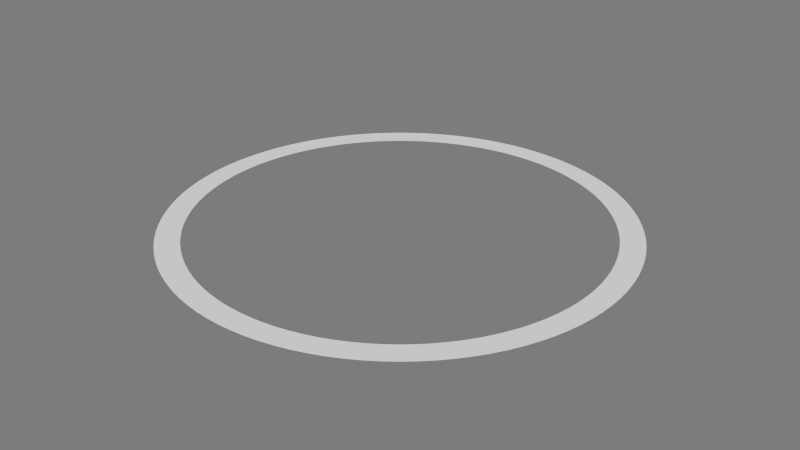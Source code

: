 # Source: circle-wave.blend  (saved by Blender 2.74.0; exported with 4.5.12 LTS)
import bpy
from mathutils import Matrix  # noqa: F401  (used for matrix-valued properties, if any)

bpy.ops.wm.read_factory_settings(use_empty=True)
scene = bpy.context.scene
scene.name = 'Circle_Wave'

# ---- collections
col_collection_1 = bpy.data.collections.new('Collection 1'); scene.collection.children.link(col_collection_1)

# ---- materials (node trees are filled in below, after node groups)
mat_b0b0b0 = bpy.data.materials.new('b0b0b0')
mat_b0b0b0.alpha_threshold = 0.0
mat_b0b0b0.use_transparent_shadow = False
mat_b0b0b0.diffuse_color = (0.6902, 0.6902, 0.6902, 1.0)
mat_b0b0b0.specular_color = (0.01992, 0.01992, 0.01992)
mat_b0b0b0.roughness = 0.5

# ---- material node trees

# ---- world
world_world = bpy.data.worlds.new('World'); scene.world = world_world
world_world.color = (0.2, 0.2, 0.2)
world_world.use_sun_shadow = False
world_world.sun_shadow_jitter_overblur = 0.0
world_world.cycles.sampling_method = 'MANUAL'
world_world.cycles.sample_map_resolution = 256

# ---- meshes
me_cylinder1 = bpy.data.meshes.new('Cylinder1')
me_cylinder1.from_pydata([(4.932e-19, -0.4475, 0.5), (0.02818, -0.4466, 0.5), (0.05607, -0.444, 0.5), (0.08377, -0.4395, 0.5), (0.1113, -0.4334, 0.5), (0.1383, -0.4255, 0.5), (0.1648, -0.416, 0.5), (0.1906, -0.4048, 0.5), (0.2156, -0.3921, 0.5), (0.2397, -0.3779, 0.5), (0.263, -0.362, 0.5), (0.2853, -0.3448, 0.5), (0.3063, -0.3262, 0.5), (0.3262, -0.3063, 0.5), (0.3448, -0.2853, 0.5), (0.362, -0.263, 0.5), (0.3779, -0.2397, 0.5), (0.3921, -0.2156, 0.5), (0.4048, -0.1906, 0.5), (0.416, -0.1648, 0.5), (0.4255, -0.1383, 0.5), (0.4334, -0.1113, 0.5), (0.4395, -0.08377, 0.5), (0.444, -0.05607, 0.5), (0.4466, -0.02818, 0.5), (0.4475, -1.304e-18, 0.5), (0.4466, 0.02818, 0.5), (0.444, 0.05607, 0.5), (0.4395, 0.08377, 0.5), (0.4334, 0.1113, 0.5), (0.4255, 0.1383, 0.5), (0.416, 0.1648, 0.5), (0.4048, 0.1906, 0.5), (0.3921, 0.2156, 0.5), (0.3779, 0.2397, 0.5), (0.362, 0.263, 0.5), (0.3448, 0.2853, 0.5), (0.3262, 0.3063, 0.5), (0.3063, 0.3262, 0.5), (0.2853, 0.3448, 0.5), (0.263, 0.362, 0.5), (0.2397, 0.3779, 0.5), (0.2156, 0.3921, 0.5), (0.1906, 0.4048, 0.5), (0.1648, 0.416, 0.5), (0.1383, 0.4255, 0.5), (0.1113, 0.4334, 0.5), (0.08377, 0.4395, 0.5), (0.05607, 0.444, 0.5), (0.02818, 0.4466, 0.5), (4.932e-19, 0.4475, 0.5), (-0.02818, 0.4466, 0.5), (-0.05607, 0.444, 0.5), (-0.08377, 0.4395, 0.5), (-0.1113, 0.4334, 0.5), (-0.1383, 0.4255, 0.5), (-0.1648, 0.416, 0.5), (-0.1906, 0.4048, 0.5), (-0.2156, 0.3921, 0.5), (-0.2397, 0.3779, 0.5), (-0.263, 0.362, 0.5), (-0.2853, 0.3448, 0.5), (-0.3063, 0.3262, 0.5), (-0.3262, 0.3063, 0.5), (-0.3448, 0.2853, 0.5), (-0.362, 0.263, 0.5), (-0.3779, 0.2397, 0.5), (-0.3921, 0.2156, 0.5), (-0.4048, 0.1906, 0.5), (-0.416, 0.1648, 0.5), (-0.4255, 0.1383, 0.5), (-0.4334, 0.1113, 0.5), (-0.4395, 0.08377, 0.5), (-0.444, 0.05607, 0.5), (-0.4466, 0.02818, 0.5), (-0.4475, -1.304e-18, 0.5), (-0.4466, -0.02818, 0.5), (-0.444, -0.05607, 0.5), (-0.4395, -0.08377, 0.5), (-0.4334, -0.1113, 0.5), (-0.4255, -0.1383, 0.5), (-0.416, -0.1648, 0.5), (-0.4048, -0.1906, 0.5), (-0.3921, -0.2156, 0.5), (-0.3779, -0.2397, 0.5), (-0.362, -0.263, 0.5), (-0.3448, -0.2853, 0.5), (-0.3262, -0.3063, 0.5), (-0.3063, -0.3262, 0.5), (-0.2853, -0.3448, 0.5), (-0.263, -0.362, 0.5), (-0.2397, -0.3779, 0.5), (-0.2156, -0.3921, 0.5), (-0.1906, -0.4048, 0.5), (-0.1648, -0.416, 0.5), (-0.1383, -0.4255, 0.5), (-0.1113, -0.4334, 0.5), (-0.08377, -0.4395, 0.5), (-0.05607, -0.444, 0.5), (-0.02818, -0.4466, 0.5), (0.0, -0.5, 0.5), (0.0314, -0.499, 0.5), (0.0627, -0.4961, 0.5), (0.0937, -0.4911, 0.5), (0.1243, -0.4843, 0.5), (0.1545, -0.4755, 0.5), (0.1841, -0.4649, 0.5), (0.2129, -0.4524, 0.5), (0.2409, -0.4382, 0.5), (0.2679, -0.4222, 0.5), (0.2939, -0.4045, 0.5), (0.3187, -0.3853, 0.5), (0.3423, -0.3645, 0.5), (0.3645, -0.3423, 0.5), (0.3853, -0.3187, 0.5), (0.4045, -0.2939, 0.5), (0.4222, -0.2679, 0.5), (0.4382, -0.2409, 0.5), (0.4524, -0.2129, 0.5), (0.4649, -0.1841, 0.5), (0.4755, -0.1545, 0.5), (0.4843, -0.1243, 0.5), (0.4911, -0.0937, 0.5), (0.4961, -0.0627, 0.5), (0.499, -0.0314, 0.5), (0.5, 0.0, 0.5), (0.499, 0.0314, 0.5), (0.4961, 0.0627, 0.5), (0.4911, 0.0937, 0.5), (0.4843, 0.1243, 0.5), (0.4755, 0.1545, 0.5), (0.4649, 0.1841, 0.5), (0.4524, 0.2129, 0.5), (0.4382, 0.2409, 0.5), (0.4222, 0.2679, 0.5), (0.4045, 0.2939, 0.5), (0.3853, 0.3187, 0.5), (0.3645, 0.3423, 0.5), (0.3423, 0.3645, 0.5), (0.3187, 0.3853, 0.5), (0.2939, 0.4045, 0.5), (0.2679, 0.4222, 0.5), (0.2409, 0.4382, 0.5), (0.2129, 0.4524, 0.5), (0.1841, 0.4649, 0.5), (0.1545, 0.4755, 0.5), (0.1243, 0.4843, 0.5), (0.0937, 0.4911, 0.5), (0.0627, 0.4961, 0.5), (0.0314, 0.499, 0.5), (0.0, 0.5, 0.5), (-0.0314, 0.499, 0.5), (-0.0627, 0.4961, 0.5), (-0.0937, 0.4911, 0.5), (-0.1243, 0.4843, 0.5), (-0.1545, 0.4755, 0.5), (-0.1841, 0.4649, 0.5), (-0.2129, 0.4524, 0.5), (-0.2409, 0.4382, 0.5), (-0.2679, 0.4222, 0.5), (-0.2939, 0.4045, 0.5), (-0.3187, 0.3853, 0.5), (-0.3423, 0.3645, 0.5), (-0.3645, 0.3423, 0.5), (-0.3853, 0.3187, 0.5), (-0.4045, 0.2939, 0.5), (-0.4222, 0.2679, 0.5), (-0.4382, 0.2409, 0.5), (-0.4524, 0.2129, 0.5), (-0.4649, 0.1841, 0.5), (-0.4755, 0.1545, 0.5), (-0.4843, 0.1243, 0.5), (-0.4911, 0.0937, 0.5), (-0.4961, 0.0627, 0.5), (-0.499, 0.0314, 0.5), (-0.5, 0.0, 0.5), (-0.499, -0.0314, 0.5), (-0.4961, -0.0627, 0.5), (-0.4911, -0.0937, 0.5), (-0.4843, -0.1243, 0.5), (-0.4755, -0.1545, 0.5), (-0.4649, -0.1841, 0.5), (-0.4524, -0.2129, 0.5), (-0.4382, -0.2409, 0.5), (-0.4222, -0.2679, 0.5), (-0.4045, -0.2939, 0.5), (-0.3853, -0.3187, 0.5), (-0.3645, -0.3423, 0.5), (-0.3423, -0.3645, 0.5), (-0.3187, -0.3853, 0.5), (-0.2939, -0.4045, 0.5), (-0.2679, -0.4222, 0.5), (-0.2409, -0.4382, 0.5), (-0.2129, -0.4524, 0.5), (-0.1841, -0.4649, 0.5), (-0.1545, -0.4755, 0.5), (-0.1243, -0.4843, 0.5), (-0.0937, -0.4911, 0.5), (-0.0627, -0.4961, 0.5), (-0.0314, -0.499, 0.5)], [], [(100, 101, 1, 0), (101, 102, 2, 1), (102, 103, 3, 2), (103, 104, 4, 3), (104, 105, 5, 4), (105, 106, 6, 5), (106, 107, 7, 6), (107, 108, 8, 7), (108, 109, 9, 8), (109, 110, 10, 9), (110, 111, 11, 10), (111, 112, 12, 11), (112, 113, 13, 12), (113, 114, 14, 13), (114, 115, 15, 14), (115, 116, 16, 15), (116, 117, 17, 16), (117, 118, 18, 17), (118, 119, 19, 18), (119, 120, 20, 19), (120, 121, 21, 20), (121, 122, 22, 21), (122, 123, 23, 22), (123, 124, 24, 23), (124, 125, 25, 24), (125, 126, 26, 25), (126, 127, 27, 26), (127, 128, 28, 27), (128, 129, 29, 28), (129, 130, 30, 29), (130, 131, 31, 30), (131, 132, 32, 31), (132, 133, 33, 32), (133, 134, 34, 33), (134, 135, 35, 34), (135, 136, 36, 35), (136, 137, 37, 36), (137, 138, 38, 37), (138, 139, 39, 38), (139, 140, 40, 39), (140, 141, 41, 40), (141, 142, 42, 41), (142, 143, 43, 42), (143, 144, 44, 43), (144, 145, 45, 44), (145, 146, 46, 45), (146, 147, 47, 46), (147, 148, 48, 47), (148, 149, 49, 48), (149, 150, 50, 49), (150, 151, 51, 50), (151, 152, 52, 51), (152, 153, 53, 52), (153, 154, 54, 53), (154, 155, 55, 54), (155, 156, 56, 55), (156, 157, 57, 56), (157, 158, 58, 57), (158, 159, 59, 58), (159, 160, 60, 59), (160, 161, 61, 60), (161, 162, 62, 61), (162, 163, 63, 62), (163, 164, 64, 63), (164, 165, 65, 64), (165, 166, 66, 65), (166, 167, 67, 66), (167, 168, 68, 67), (168, 169, 69, 68), (169, 170, 70, 69), (170, 171, 71, 70), (171, 172, 72, 71), (172, 173, 73, 72), (173, 174, 74, 73), (174, 175, 75, 74), (175, 176, 76, 75), (176, 177, 77, 76), (177, 178, 78, 77), (178, 179, 79, 78), (179, 180, 80, 79), (180, 181, 81, 80), (181, 182, 82, 81), (182, 183, 83, 82), (183, 184, 84, 83), (184, 185, 85, 84), (185, 186, 86, 85), (186, 187, 87, 86), (187, 188, 88, 87), (188, 189, 89, 88), (189, 190, 90, 89), (190, 191, 91, 90), (191, 192, 92, 91), (192, 193, 93, 92), (193, 194, 94, 93), (194, 195, 95, 94), (195, 196, 96, 95), (196, 197, 97, 96), (197, 198, 98, 97), (198, 199, 99, 98), (199, 100, 0, 99)])
me_cylinder1.polygons.foreach_set('use_smooth', [True] * 100)
_uv = me_cylinder1.uv_layers.new(name='0')
_uv.uv.foreach_set('vector', [0.0, 0.0, 0.0, 0.0, 0.0, 0.0, 0.0, 0.0, 0.0, 0.0, 0.0, 0.0, 0.0, 0.0, 0.0, 0.0, 0.0, 0.0, 0.0, 0.0, 0.0, 0.0, 0.0, 0.0, 0.0, 0.0, 0.0, 0.0, 0.0, 0.0, 0.0, 0.0, 0.0, 0.0, 0.0, 0.0, 0.0, 0.0, 0.0, 0.0, 0.0, 0.0, 0.0, 0.0, 0.0, 0.0, 0.0, 0.0, 0.0, 0.0, 0.0, 0.0, 0.0, 0.0, 0.0, 0.0, 0.0, 0.0, 0.0, 0.0, 0.0, 0.0, 0.0, 0.0, 0.0, 0.0, 0.0, 0.0, 0.0, 0.0, 0.0, 0.0, 0.0, 0.0, 0.0, 0.0, 0.0, 0.0, 0.0, 0.0, 0.0, 0.0, 0.0, 0.0, 0.0, 0.0, 0.0, 0.0, 0.0, 0.0, 0.0, 0.0, 0.0, 0.0, 0.0, 0.0, 0.0, 0.0, 0.0, 0.0, 0.0, 0.0, 0.0, 0.0, 0.0, 0.0, 0.0, 0.0, 0.0, 0.0, 0.0, 0.0, 0.0, 0.0, 0.0, 0.0, 0.0, 0.0, 0.0, 0.0, 0.0, 0.0, 0.0, 0.0, 0.0, 0.0, 0.0, 0.0, 0.0, 0.0, 0.0, 0.0, 0.0, 0.0, 0.0, 0.0, 0.0, 0.0, 0.0, 0.0, 0.0, 0.0, 0.0, 0.0, 0.0, 0.0, 0.0, 0.0, 0.0, 0.0, 0.0, 0.0, 0.0, 0.0, 0.0, 0.0, 0.0, 0.0, 0.0, 0.0, 0.0, 0.0, 0.0, 0.0, 0.0, 0.0, 0.0, 0.0, 0.0, 0.0, 0.0, 0.0, 0.0, 0.0, 0.0, 0.0, 0.0, 0.0, 0.0, 0.0, 0.0, 0.0, 0.0, 0.0, 0.0, 0.0, 0.0, 0.0, 0.0, 0.0, 0.0, 0.0, 0.0, 0.0, 0.0, 0.0, 0.0, 0.0, 0.0, 0.0, 0.0, 0.0, 0.0, 0.0, 0.0, 0.0, 0.0, 0.0, 0.0, 0.0, 0.0, 0.0, 0.0, 0.0, 0.0, 0.0, 0.0, 0.0, 0.0, 0.0, 0.0, 0.0, 0.0, 0.0, 0.0, 0.0, 0.0, 0.0, 0.0, 0.0, 0.0, 0.0, 0.0, 0.0, 0.0, 0.0, 0.0, 0.0, 0.0, 0.0, 0.0, 0.0, 0.0, 0.0, 0.0, 0.0, 0.0, 0.0, 0.0, 0.0, 0.0, 0.0, 0.0, 0.0, 0.0, 0.0, 0.0, 0.0, 0.0, 0.0, 0.0, 0.0, 0.0, 0.0, 0.0, 0.0, 0.0, 0.0, 0.0, 0.0, 0.0, 0.0, 0.0, 0.0, 0.0, 0.0, 0.0, 0.0, 0.0, 0.0, 0.0, 0.0, 0.0, 0.0, 0.0, 0.0, 0.0, 0.0, 0.0, 0.0, 0.0, 0.0, 0.0, 0.0, 0.0, 0.0, 0.0, 0.0, 0.0, 0.0, 0.0, 0.0, 0.0, 0.0, 0.0, 0.0, 0.0, 0.0, 0.0, 0.0, 0.0, 0.0, 0.0, 0.0, 0.0, 0.0, 0.0, 0.0, 0.0, 0.0, 0.0, 0.0, 0.0, 0.0, 0.0, 0.0, 0.0, 0.0, 0.0, 0.0, 0.0, 0.0, 0.0, 0.0, 0.0, 0.0, 0.0, 0.0, 0.0, 0.0, 0.0, 0.0, 0.0, 0.0, 0.0, 0.0, 0.0, 0.0, 0.0, 0.0, 0.0, 0.0, 0.0, 0.0, 0.0, 0.0, 0.0, 0.0, 0.0, 0.0, 0.0, 0.0, 0.0, 0.0, 0.0, 0.0, 0.0, 0.0, 0.0, 0.0, 0.0, 0.0, 0.0, 0.0, 0.0, 0.0, 0.0, 0.0, 0.0, 0.0, 0.0, 0.0, 0.0, 0.0, 0.0, 0.0, 0.0, 0.0, 0.0, 0.0, 0.0, 0.0, 0.0, 0.0, 0.0, 0.0, 0.0, 0.0, 0.0, 0.0, 0.0, 0.0, 0.0, 0.0, 0.0, 0.0, 0.0, 0.0, 0.0, 0.0, 0.0, 0.0, 0.0, 0.0, 0.0, 0.0, 0.0, 0.0, 0.0, 0.0, 0.0, 0.0, 0.0, 0.0, 0.0, 0.0, 0.0, 0.0, 0.0, 0.0, 0.0, 0.0, 0.0, 0.0, 0.0, 0.0, 0.0, 0.0, 0.0, 0.0, 0.0, 0.0, 0.0, 0.0, 0.0, 0.0, 0.0, 0.0, 0.0, 0.0, 0.0, 0.0, 0.0, 0.0, 0.0, 0.0, 0.0, 0.0, 0.0, 0.0, 0.0, 0.0, 0.0, 0.0, 0.0, 0.0, 0.0, 0.0, 0.0, 0.0, 0.0, 0.0, 0.0, 0.0, 0.0, 0.0, 0.0, 0.0, 0.0, 0.0, 0.0, 0.0, 0.0, 0.0, 0.0, 0.0, 0.0, 0.0, 0.0, 0.0, 0.0, 0.0, 0.0, 0.0, 0.0, 0.0, 0.0, 0.0, 0.0, 0.0, 0.0, 0.0, 0.0, 0.0, 0.0, 0.0, 0.0, 0.0, 0.0, 0.0, 0.0, 0.0, 0.0, 0.0, 0.0, 0.0, 0.0, 0.0, 0.0, 0.0, 0.0, 0.0, 0.0, 0.0, 0.0, 0.0, 0.0, 0.0, 0.0, 0.0, 0.0, 0.0, 0.0, 0.0, 0.0, 0.0, 0.0, 0.0, 0.0, 0.0, 0.0, 0.0, 0.0, 0.0, 0.0, 0.0, 0.0, 0.0, 0.0, 0.0, 0.0, 0.0, 0.0, 0.0, 0.0, 0.0, 0.0, 0.0, 0.0, 0.0, 0.0, 0.0, 0.0, 0.0, 0.0, 0.0, 0.0, 0.0, 0.0, 0.0, 0.0, 0.0, 0.0, 0.0, 0.0, 0.0, 0.0, 0.0, 0.0, 0.0, 0.0, 0.0, 0.0, 0.0, 0.0, 0.0, 0.0, 0.0, 0.0, 0.0, 0.0, 0.0, 0.0, 0.0, 0.0, 0.0, 0.0, 0.0, 0.0, 0.0, 0.0, 0.0, 0.0, 0.0, 0.0, 0.0, 0.0, 0.0, 0.0, 0.0, 0.0, 0.0, 0.0, 0.0, 0.0, 0.0, 0.0, 0.0, 0.0, 0.0, 0.0, 0.0, 0.0, 0.0, 0.0, 0.0, 0.0, 0.0, 0.0, 0.0, 0.0, 0.0, 0.0, 0.0, 0.0, 0.0, 0.0, 0.0, 0.0, 0.0, 0.0, 0.0, 0.0, 0.0, 0.0, 0.0, 0.0, 0.0, 0.0, 0.0, 0.0, 0.0, 0.0, 0.0, 0.0, 0.0, 0.0, 0.0, 0.0, 0.0, 0.0, 0.0, 0.0, 0.0, 0.0, 0.0, 0.0, 0.0, 0.0, 0.0, 0.0, 0.0, 0.0, 0.0, 0.0, 0.0, 0.0, 0.0, 0.0, 0.0, 0.0, 0.0, 0.0, 0.0, 0.0, 0.0, 0.0, 0.0, 0.0, 0.0, 0.0, 0.0, 0.0, 0.0, 0.0, 0.0, 0.0, 0.0, 0.0, 0.0, 0.0, 0.0, 0.0, 0.0, 0.0, 0.0, 0.0, 0.0, 0.0, 0.0, 0.0, 0.0, 0.0, 0.0, 0.0, 0.0, 0.0, 0.0, 0.0, 0.0, 0.0, 0.0, 0.0, 0.0, 0.0, 0.0, 0.0, 0.0, 0.0, 0.0, 0.0, 0.0, 0.0, 0.0, 0.0, 0.0, 0.0, 0.0, 0.0, 0.0, 0.0, 0.0, 0.0, 0.0, 0.0, 0.0, 0.0, 0.0, 0.0, 0.0, 0.0, 0.0, 0.0, 0.0, 0.0, 0.0, 0.0, 0.0, 0.0, 0.0, 0.0, 0.0, 0.0, 0.0, 0.0, 0.0, 0.0, 0.0, 0.0, 0.0, 0.0, 0.0, 0.0, 0.0, 0.0, 0.0, 0.0, 0.0, 0.0, 0.0, 0.0, 0.0, 0.0, 0.0, 0.0, 0.0, 0.0, 0.0, 0.0, 0.0, 0.0, 0.0, 0.0, 0.0, 0.0, 0.0, 0.0, 0.0, 0.0, 0.0])
me_cylinder1.materials.append(mat_b0b0b0)
me_cylinder1.use_remesh_preserve_volume = False
me_cylinder1.use_remesh_preserve_attributes = False
me_cylinder1.use_mirror_vertex_groups = False
me_cylinder1.update()
me_cylinder1.normals_split_custom_set([tuple(v) for v in zip(*[iter([0.0, 0.0, 1.0, 0.0, 0.0, 1.0, 0.0, 0.0, 1.0, 0.0, 0.0, 1.0, 0.0, 0.0, 1.0, 0.0, 0.0, 1.0, 0.0, 0.0, 1.0, 0.0, 0.0, 1.0, 0.0, 0.0, 1.0, 0.0, 0.0, 1.0, 0.0, 0.0, 1.0, 0.0, 0.0, 1.0, 0.0, 0.0, 1.0, 0.0, 0.0, 1.0, 0.0, 0.0, 1.0, 0.0, 0.0, 1.0, 0.0, 0.0, 1.0, 0.0, 0.0, 1.0, 0.0, 0.0, 1.0, 0.0, 0.0, 1.0, 0.0, 0.0, 1.0, 0.0, 0.0, 1.0, 0.0, 0.0, 1.0, 0.0, 0.0, 1.0, 0.0, 0.0, 1.0, 0.0, 0.0, 1.0, 0.0, 0.0, 1.0, 0.0, 0.0, 1.0, 0.0, 0.0, 1.0, 0.0, 0.0, 1.0, 0.0, 0.0, 1.0, 0.0, 0.0, 1.0, 0.0, 0.0, 1.0, 0.0, 0.0, 1.0, 0.0, 0.0, 1.0, 0.0, 0.0, 1.0, 0.0, 0.0, 1.0, 0.0, 0.0, 1.0, 0.0, 0.0, 1.0, 0.0, 0.0, 1.0, 0.0, 0.0, 1.0, 0.0, 0.0, 1.0, 0.0, 0.0, 1.0, 0.0, 0.0, 1.0, 0.0, 0.0, 1.0, 0.0, 0.0, 1.0, 0.0, 0.0, 1.0, 0.0, 0.0, 1.0, 0.0, 0.0, 1.0, 0.0, 0.0, 1.0, 0.0, 0.0, 1.0, 0.0, 0.0, 1.0, 0.0, 0.0, 1.0, 0.0, 0.0, 1.0, 0.0, 0.0, 1.0, 0.0, 0.0, 1.0, 0.0, 0.0, 1.0, 0.0, 0.0, 1.0, 0.0, 0.0, 1.0, 0.0, 0.0, 1.0, 0.0, 0.0, 1.0, 0.0, 0.0, 1.0, 0.0, 0.0, 1.0, 0.0, 0.0, 1.0, 0.0, 0.0, 1.0, 0.0, 0.0, 1.0, 0.0, 0.0, 1.0, 0.0, 0.0, 1.0, 0.0, 0.0, 1.0, 0.0, 0.0, 1.0, 0.0, 0.0, 1.0, 0.0, 0.0, 1.0, 0.0, 0.0, 1.0, 0.0, 0.0, 1.0, 0.0, 0.0, 1.0, 0.0, 0.0, 1.0, 0.0, 0.0, 1.0, 0.0, 0.0, 1.0, 0.0, 0.0, 1.0, 0.0, 0.0, 1.0, 0.0, 0.0, 1.0, 0.0, 0.0, 1.0, 0.0, 0.0, 1.0, 0.0, 0.0, 1.0, 0.0, 0.0, 1.0, 0.0, 0.0, 1.0, 0.0, 0.0, 1.0, 0.0, 0.0, 1.0, 0.0, 0.0, 1.0, 0.0, 0.0, 1.0, 0.0, 0.0, 1.0, 0.0, 0.0, 1.0, 0.0, 0.0, 1.0, 0.0, 0.0, 1.0, 0.0, 0.0, 1.0, 0.0, 0.0, 1.0, 0.0, 0.0, 1.0, 0.0, 0.0, 1.0, 0.0, 0.0, 1.0, 0.0, 0.0, 1.0, 0.0, 0.0, 1.0, -2.983e-07, 0.0, 1.0, -2.986e-07, 0.0, 1.0, 0.0, 0.0, 1.0, -2.983e-07, 0.0, 1.0, -2.984e-07, 0.0, 1.0, -2.985e-07, 0.0, 1.0, -2.986e-07, 0.0, 1.0, -2.984e-07, 0.0, 1.0, 0.0, 0.0, 1.0, 0.0, 0.0, 1.0, -2.985e-07, 0.0, 1.0, 0.0, 0.0, 1.0, 0.0, 0.0, 1.0, 0.0, 0.0, 1.0, 0.0, 0.0, 1.0, 0.0, 0.0, 1.0, 0.0, 0.0, 1.0, 0.0, 0.0, 1.0, 0.0, 0.0, 1.0, 0.0, 0.0, 1.0, 0.0, 0.0, 1.0, 0.0, 0.0, 1.0, 0.0, 0.0, 1.0, 0.0, 0.0, 1.0, 0.0, 0.0, 1.0, 0.0, 0.0, 1.0, 0.0, 0.0, 1.0, 0.0, 0.0, 1.0, 0.0, 0.0, 1.0, 0.0, 0.0, 1.0, 0.0, 0.0, 1.0, 0.0, 0.0, 1.0, 0.0, 0.0, 1.0, 0.0, 0.0, 1.0, 0.0, 0.0, 1.0, 0.0, 0.0, 1.0, 0.0, 0.0, 1.0, 0.0, 0.0, 1.0, 0.0, 0.0, 1.0, 0.0, 0.0, 1.0, 0.0, 0.0, 1.0, 0.0, 0.0, 1.0, 0.0, 0.0, 1.0, 0.0, 0.0, 1.0, 0.0, 0.0, 1.0, 0.0, 0.0, 1.0, 0.0, 0.0, 1.0, 0.0, 0.0, 1.0, 0.0, 0.0, 1.0, 0.0, 0.0, 1.0, 0.0, 0.0, 1.0, 0.0, 0.0, 1.0, 0.0, 0.0, 1.0, 0.0, 0.0, 1.0, 0.0, 0.0, 1.0, 0.0, 0.0, 1.0, 0.0, 0.0, 1.0, 0.0, 0.0, 1.0, 0.0, 0.0, 1.0, 0.0, 0.0, 1.0, 0.0, 0.0, 1.0, 0.0, 0.0, 1.0, 0.0, 0.0, 1.0, 0.0, 0.0, 1.0, 0.0, 0.0, 1.0, 0.0, 0.0, 1.0, 0.0, 0.0, 1.0, 0.0, 0.0, 1.0, 0.0, 0.0, 1.0, 0.0, 0.0, 1.0, 0.0, 0.0, 1.0, 0.0, 0.0, 1.0, 0.0, 0.0, 1.0, 0.0, 0.0, 1.0, 0.0, 0.0, 1.0, 0.0, 0.0, 1.0, 0.0, 0.0, 1.0, 0.0, 0.0, 1.0, 0.0, 0.0, 1.0, 0.0, 0.0, 1.0, 0.0, 0.0, 1.0, 0.0, 0.0, 1.0, 0.0, 0.0, 1.0, 0.0, 0.0, 1.0, 0.0, 0.0, 1.0, 0.0, 0.0, 1.0, 0.0, 0.0, 1.0, 0.0, 0.0, 1.0, 0.0, 0.0, 1.0, 0.0, 0.0, 1.0, 0.0, 0.0, 1.0, 0.0, 0.0, 1.0, 0.0, 0.0, 1.0, 0.0, 0.0, 1.0, 0.0, 0.0, 1.0, 0.0, 0.0, 1.0, 0.0, 0.0, 1.0, 0.0, 0.0, 1.0, 0.0, 0.0, 1.0, 0.0, 0.0, 1.0, 0.0, 0.0, 1.0, 0.0, 0.0, 1.0, 0.0, 0.0, 1.0, 0.0, 0.0, 1.0, 0.0, 0.0, 1.0, 0.0, 0.0, 1.0, 0.0, 0.0, 1.0, 0.0, 0.0, 1.0, 0.0, 0.0, 1.0, 0.0, 0.0, 1.0, 0.0, 0.0, 1.0, 0.0, 0.0, 1.0, 0.0, 0.0, 1.0, 0.0, 0.0, 1.0, 0.0, 0.0, 1.0, 0.0, 0.0, 1.0, 0.0, 0.0, 1.0, 0.0, 0.0, 1.0, 0.0, 0.0, 1.0, 0.0, 0.0, 1.0, 0.0, 0.0, 1.0, 0.0, 0.0, 1.0, 0.0, 0.0, 1.0, 0.0, 0.0, 1.0, 0.0, 0.0, 1.0, 0.0, 0.0, 1.0, 0.0, 0.0, 1.0, 0.0, 0.0, 1.0, 0.0, 0.0, 1.0, 0.0, 0.0, 1.0, 0.0, 0.0, 1.0, 0.0, 0.0, 1.0, 0.0, 0.0, 1.0, 0.0, 0.0, 1.0, 0.0, 0.0, 1.0, 0.0, 0.0, 1.0, 0.0, 0.0, 1.0, 0.0, 0.0, 1.0, 0.0, 0.0, 1.0, 0.0, 0.0, 1.0, 0.0, 0.0, 1.0, 0.0, 0.0, 1.0, 0.0, 0.0, 1.0, 0.0, 0.0, 1.0, 0.0, 0.0, 1.0, 0.0, 0.0, 1.0, 0.0, 0.0, 1.0, 0.0, 0.0, 1.0, 0.0, 0.0, 1.0, 0.0, 0.0, 1.0, 0.0, 0.0, 1.0, 0.0, 0.0, 1.0, 0.0, 0.0, 1.0, 0.0, 0.0, 1.0, 0.0, 0.0, 1.0, 0.0, 0.0, 1.0, 0.0, 0.0, 1.0, 0.0, 0.0, 1.0, 0.0, 0.0, 1.0, 0.0, 0.0, 1.0, 0.0, 0.0, 1.0, 0.0, 0.0, 1.0, 0.0, 0.0, 1.0, 0.0, 0.0, 1.0, 0.0, 0.0, 1.0, 0.0, 0.0, 1.0, 0.0, 0.0, 1.0, 0.0, 0.0, 1.0, 0.0, 0.0, 1.0, 0.0, 0.0, 1.0, 0.0, 0.0, 1.0, 0.0, 0.0, 1.0, 0.0, 0.0, 1.0, 0.0, 0.0, 1.0, 0.0, 0.0, 1.0, 0.0, 0.0, 1.0, 0.0, 0.0, 1.0, 0.0, 0.0, 1.0, 0.0, 0.0, 1.0, 0.0, 0.0, 1.0, 0.0, 0.0, 1.0, 0.0, 0.0, 1.0, 0.0, 0.0, 1.0, 0.0, 0.0, 1.0, 0.0, 0.0, 1.0, 0.0, 0.0, 1.0, 0.0, 0.0, 1.0, 0.0, 0.0, 1.0, 0.0, 0.0, 1.0, 0.0, 0.0, 1.0, 0.0, 0.0, 1.0, 0.0, 0.0, 1.0, 0.0, 0.0, 1.0, 0.0, 0.0, 1.0, 0.0, 0.0, 1.0, 0.0, 0.0, 1.0, 0.0, 0.0, 1.0, 0.0, 0.0, 1.0, 0.0, 0.0, 1.0, 0.0, 0.0, 1.0, 2.983e-07, 0.0, 1.0, 2.986e-07, 0.0, 1.0, 0.0, 0.0, 1.0, 2.983e-07, 0.0, 1.0, 2.984e-07, 0.0, 1.0, 2.985e-07, 0.0, 1.0, 2.986e-07, 0.0, 1.0, 2.984e-07, 0.0, 1.0, 0.0, 0.0, 1.0, 0.0, 0.0, 1.0, 2.985e-07, 0.0, 1.0, 0.0, 0.0, 1.0, 0.0, 0.0, 1.0, 0.0, 0.0, 1.0, 0.0, 0.0, 1.0, 0.0, 0.0, 1.0, 0.0, 0.0, 1.0, 0.0, 0.0, 1.0, 0.0, 0.0, 1.0, 0.0, 0.0, 1.0, 0.0, 0.0, 1.0, 0.0, 0.0, 1.0, 0.0, 0.0, 1.0, 0.0, 0.0, 1.0, 0.0, 0.0, 1.0, 0.0, 0.0, 1.0, 0.0, 0.0, 1.0, 0.0, 0.0, 1.0, 0.0, 0.0, 1.0, 0.0, 0.0, 1.0, 0.0, 0.0, 1.0, 0.0, 0.0, 1.0, 0.0, 0.0, 1.0, 0.0, 0.0, 1.0, 0.0, 0.0, 1.0, 0.0, 0.0, 1.0, 0.0, 0.0, 1.0, 0.0, 0.0, 1.0, 0.0, 0.0, 1.0, 0.0, 0.0, 1.0, 0.0, 0.0, 1.0, 0.0, 0.0, 1.0, 0.0, 0.0, 1.0, 0.0, 0.0, 1.0, 0.0, 0.0, 1.0, 0.0, 0.0, 1.0, 0.0, 0.0, 1.0, 0.0, 0.0, 1.0, 0.0, 0.0, 1.0, 0.0, 0.0, 1.0, 0.0, 0.0, 1.0, 0.0, 0.0, 1.0, 0.0, 0.0, 1.0, 0.0, 0.0, 1.0, 0.0, 0.0, 1.0, 0.0, 0.0, 1.0, 0.0, 0.0, 1.0, 0.0, 0.0, 1.0, 0.0, 0.0, 1.0, 0.0, 0.0, 1.0, 0.0, 0.0, 1.0, 0.0, 0.0, 1.0, 0.0, 0.0, 1.0, 0.0, 0.0, 1.0, 0.0, 0.0, 1.0, 0.0, 0.0, 1.0, 0.0, 0.0, 1.0, 0.0, 0.0, 1.0, 0.0, 0.0, 1.0, 0.0, 0.0, 1.0, 0.0, 0.0, 1.0, 0.0, 0.0, 1.0, 0.0, 0.0, 1.0, 0.0, 0.0, 1.0, 0.0, 0.0, 1.0, 0.0, 0.0, 1.0, 0.0, 0.0, 1.0, 0.0, 0.0, 1.0, 0.0, 0.0, 1.0, 0.0, 0.0, 1.0, 0.0, 0.0, 1.0, 0.0, 0.0, 1.0, 0.0, 0.0, 1.0, 0.0, 0.0, 1.0, 0.0, 0.0, 1.0, 0.0, 0.0, 1.0, 0.0, 0.0, 1.0, 0.0, 0.0, 1.0, 0.0, 0.0, 1.0, 0.0, 0.0, 1.0, 0.0, 0.0, 1.0, 0.0, 0.0, 1.0, 0.0, 0.0, 1.0, 0.0, 0.0, 1.0, 0.0, 0.0, 1.0, 0.0, 0.0, 1.0, 0.0, 0.0, 1.0, 0.0, 0.0, 1.0, 0.0, 0.0, 1.0])] * 3)])

# ---- objects
ob_cylinder1 = bpy.data.objects.new('Cylinder1', me_cylinder1)

# ---- transforms, parenting, visibility, modifiers, constraints
ob_cylinder1.location = (0.0, 0.0, -0.5)
ob_cylinder1.rotation_mode = 'QUATERNION'
ob_cylinder1.rotation_quaternion = (1.0, 0.0, 0.0, 0.0)
ob_cylinder1.lineart.crease_threshold = 0.0

# ---- collection membership
col_collection_1.objects.link(ob_cylinder1)

# ---- scene / render settings (as saved in the file)
scene.frame_start = 0; scene.frame_end = 200; scene.frame_set(0)
scene.render.engine = 'BLENDER_EEVEE_NEXT'
scene.render.resolution_percentage = 50
scene.render.fps = 29
scene.render.dither_intensity = 0.0
scene.cycles.use_denoising = False
scene.cycles.samples = 10
scene.cycles.sampling_pattern = 'TABULATED_SOBOL'
scene.cycles.light_sampling_threshold = 0.0
scene.cycles.use_adaptive_sampling = False
scene.cycles.use_light_tree = False
scene.cycles.blur_glossy = 0.0
scene.cycles.pixel_filter_type = 'GAUSSIAN'
scene.cycles.sample_clamp_indirect = 0.0
scene.view_settings.view_transform = 'Standard'
bpy.context.view_layer.update()

# ---- added for rendering (the .blend has no active camera and no usable light): camera, sun
cam_auto = bpy.data.cameras.new('AutoCamera')
cam_auto.lens = 50.0
cam_auto.sensor_width = 36.0
cam_auto.clip_end = 1000.0
ob_auto_camera = bpy.data.objects.new('AutoCamera', cam_auto)
scene.collection.objects.link(ob_auto_camera)
ob_auto_camera.location = (1.30847, -1.57016, 1.04677)
ob_auto_camera.rotation_euler = (1.09748, -7.21219e-08, 0.694738)
scene.camera = ob_auto_camera
light_auto_sun = bpy.data.lights.new('AutoSun', 'SUN')
light_auto_sun.energy = 3.0
light_auto_sun.angle = 0.0523599
ob_auto_sun = bpy.data.objects.new('AutoSun', light_auto_sun)
scene.collection.objects.link(ob_auto_sun)
ob_auto_sun.rotation_euler = (0.872665, 0.174533, 0.523599)
bpy.context.view_layer.update()
